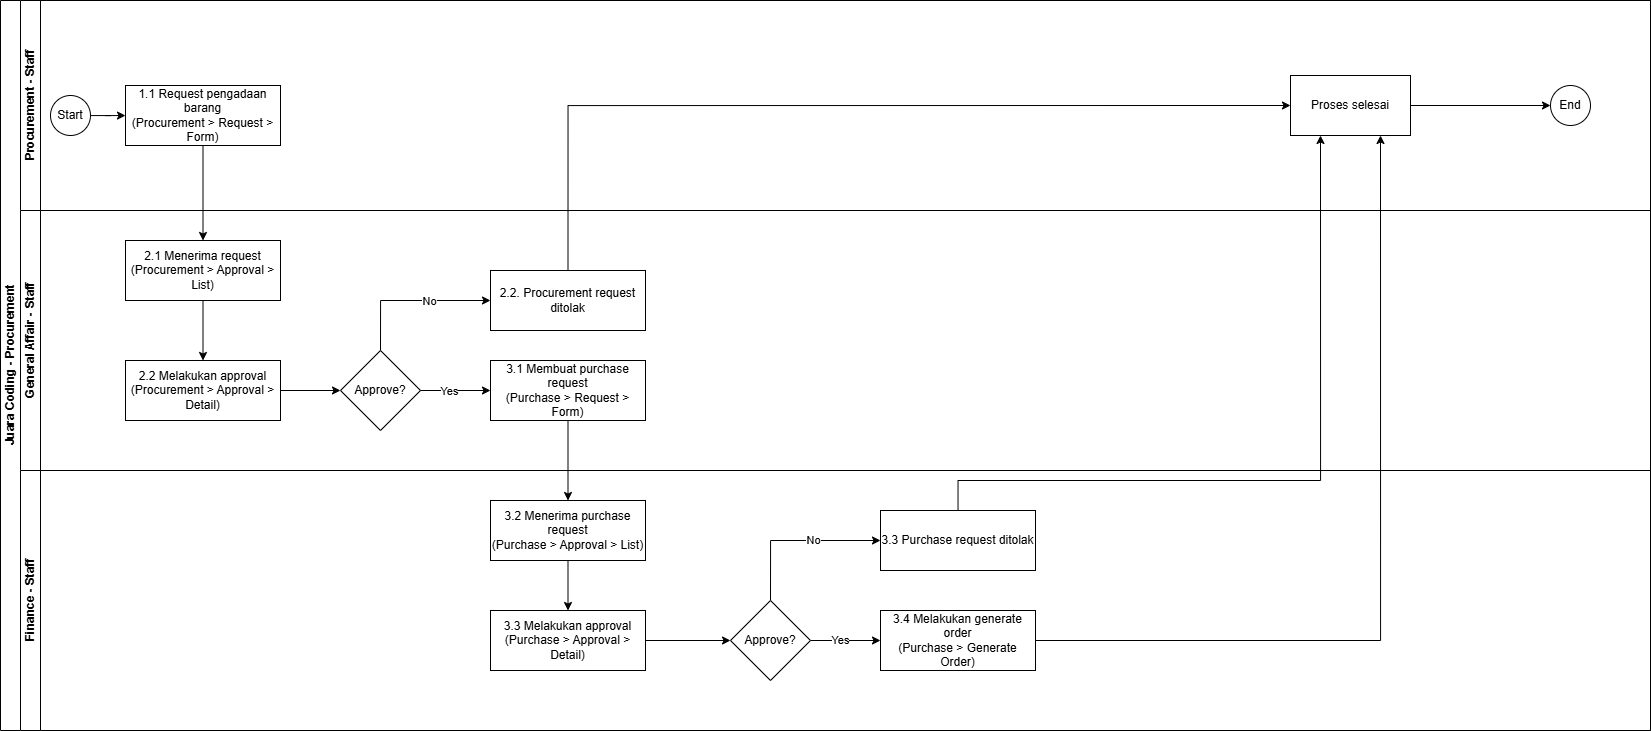

The diagram above was exported from draw.io. Its source (the exported page's mxGraphModel, read from the mxfile embedded in the PNG):
<mxGraphModel dx="1901" dy="1044" grid="1" gridSize="10" guides="1" tooltips="1" connect="1" arrows="1" fold="1" page="1" pageScale="1" pageWidth="850" pageHeight="1100" math="0" shadow="0">
  <root>
    <mxCell id="0" />
    <mxCell id="1" parent="0" />
    <mxCell id="AXx5N1Nciq_TG1AtQXY1-1" value="Juara Coding - Procurement" style="swimlane;html=1;childLayout=stackLayout;resizeParent=1;resizeParentMax=0;horizontal=0;startSize=20;horizontalStack=0;" vertex="1" parent="1">
      <mxGeometry width="1650" height="730" as="geometry" />
    </mxCell>
    <mxCell id="AXx5N1Nciq_TG1AtQXY1-2" value="Procurement - Staff" style="swimlane;html=1;startSize=20;horizontal=0;" vertex="1" parent="AXx5N1Nciq_TG1AtQXY1-1">
      <mxGeometry x="20" width="1630" height="210" as="geometry" />
    </mxCell>
    <mxCell id="AXx5N1Nciq_TG1AtQXY1-3" value="" style="edgeStyle=orthogonalEdgeStyle;rounded=0;orthogonalLoop=1;jettySize=auto;html=1;" edge="1" parent="AXx5N1Nciq_TG1AtQXY1-2" source="AXx5N1Nciq_TG1AtQXY1-4" target="AXx5N1Nciq_TG1AtQXY1-5">
      <mxGeometry relative="1" as="geometry" />
    </mxCell>
    <mxCell id="AXx5N1Nciq_TG1AtQXY1-4" value="Start" style="ellipse;whiteSpace=wrap;html=1;" vertex="1" parent="AXx5N1Nciq_TG1AtQXY1-2">
      <mxGeometry x="30" y="95" width="40" height="40" as="geometry" />
    </mxCell>
    <mxCell id="AXx5N1Nciq_TG1AtQXY1-5" value="1.1 Request pengadaan barang&lt;br&gt;(Procurement &amp;gt; Request &amp;gt; Form)" style="rounded=0;whiteSpace=wrap;html=1;fontFamily=Helvetica;fontSize=12;fontColor=#000000;align=center;" vertex="1" parent="AXx5N1Nciq_TG1AtQXY1-2">
      <mxGeometry x="105" y="85" width="155" height="60" as="geometry" />
    </mxCell>
    <mxCell id="sg3OBjfzNgagvjtXkovF-31" value="End" style="ellipse;whiteSpace=wrap;html=1;" vertex="1" parent="AXx5N1Nciq_TG1AtQXY1-2">
      <mxGeometry x="1530" y="85" width="40" height="40" as="geometry" />
    </mxCell>
    <mxCell id="5BUpSc1tOZ8TkCD8xWdg-2" style="edgeStyle=orthogonalEdgeStyle;rounded=0;orthogonalLoop=1;jettySize=auto;html=1;entryX=0;entryY=0.5;entryDx=0;entryDy=0;" edge="1" parent="AXx5N1Nciq_TG1AtQXY1-2" source="sg3OBjfzNgagvjtXkovF-32" target="sg3OBjfzNgagvjtXkovF-31">
      <mxGeometry relative="1" as="geometry" />
    </mxCell>
    <mxCell id="sg3OBjfzNgagvjtXkovF-32" value="Proses selesai" style="whiteSpace=wrap;html=1;fontColor=#000000;rounded=0;" vertex="1" parent="AXx5N1Nciq_TG1AtQXY1-2">
      <mxGeometry x="1270" y="75" width="120" height="60" as="geometry" />
    </mxCell>
    <mxCell id="AXx5N1Nciq_TG1AtQXY1-22" value="General Affair - Staff" style="swimlane;html=1;startSize=20;horizontal=0;" vertex="1" parent="AXx5N1Nciq_TG1AtQXY1-1">
      <mxGeometry x="20" y="210" width="1630" height="260" as="geometry" />
    </mxCell>
    <mxCell id="sg3OBjfzNgagvjtXkovF-7" value="" style="edgeStyle=orthogonalEdgeStyle;rounded=0;orthogonalLoop=1;jettySize=auto;html=1;" edge="1" parent="AXx5N1Nciq_TG1AtQXY1-22" source="sg3OBjfzNgagvjtXkovF-1" target="sg3OBjfzNgagvjtXkovF-6">
      <mxGeometry relative="1" as="geometry" />
    </mxCell>
    <mxCell id="sg3OBjfzNgagvjtXkovF-1" value="2.1 Menerima request&lt;br&gt;(Procurement &amp;gt; Approval &amp;gt; List)" style="rounded=0;whiteSpace=wrap;html=1;fontFamily=Helvetica;fontSize=12;fontColor=#000000;align=center;" vertex="1" parent="AXx5N1Nciq_TG1AtQXY1-22">
      <mxGeometry x="105" y="30" width="155" height="60" as="geometry" />
    </mxCell>
    <mxCell id="sg3OBjfzNgagvjtXkovF-14" style="edgeStyle=orthogonalEdgeStyle;rounded=0;orthogonalLoop=1;jettySize=auto;html=1;entryX=0;entryY=0.5;entryDx=0;entryDy=0;exitX=0.5;exitY=0;exitDx=0;exitDy=0;" edge="1" parent="AXx5N1Nciq_TG1AtQXY1-22" source="sg3OBjfzNgagvjtXkovF-4" target="sg3OBjfzNgagvjtXkovF-13">
      <mxGeometry relative="1" as="geometry" />
    </mxCell>
    <mxCell id="sg3OBjfzNgagvjtXkovF-16" value="No" style="edgeLabel;html=1;align=center;verticalAlign=middle;resizable=0;points=[];" vertex="1" connectable="0" parent="sg3OBjfzNgagvjtXkovF-14">
      <mxGeometry x="0.2375" relative="1" as="geometry">
        <mxPoint as="offset" />
      </mxGeometry>
    </mxCell>
    <mxCell id="sg3OBjfzNgagvjtXkovF-4" value="Approve?" style="rhombus;whiteSpace=wrap;html=1;fontColor=#000000;rounded=0;" vertex="1" parent="AXx5N1Nciq_TG1AtQXY1-22">
      <mxGeometry x="320" y="140" width="80" height="80" as="geometry" />
    </mxCell>
    <mxCell id="sg3OBjfzNgagvjtXkovF-8" value="" style="edgeStyle=orthogonalEdgeStyle;rounded=0;orthogonalLoop=1;jettySize=auto;html=1;" edge="1" parent="AXx5N1Nciq_TG1AtQXY1-22" source="sg3OBjfzNgagvjtXkovF-6" target="sg3OBjfzNgagvjtXkovF-4">
      <mxGeometry relative="1" as="geometry" />
    </mxCell>
    <mxCell id="sg3OBjfzNgagvjtXkovF-6" value="2.2 Melakukan approval&lt;br&gt;(Procurement &amp;gt; Approval &amp;gt; Detail)" style="rounded=0;whiteSpace=wrap;html=1;fontFamily=Helvetica;fontSize=12;fontColor=#000000;align=center;" vertex="1" parent="AXx5N1Nciq_TG1AtQXY1-22">
      <mxGeometry x="105" y="150" width="155" height="60" as="geometry" />
    </mxCell>
    <mxCell id="sg3OBjfzNgagvjtXkovF-11" value="3.1 Membuat purchase request&lt;br&gt;(Purchase &amp;gt; Request &amp;gt; Form)" style="rounded=0;whiteSpace=wrap;html=1;fontFamily=Helvetica;fontSize=12;fontColor=#000000;align=center;" vertex="1" parent="AXx5N1Nciq_TG1AtQXY1-22">
      <mxGeometry x="470" y="150" width="155" height="60" as="geometry" />
    </mxCell>
    <mxCell id="sg3OBjfzNgagvjtXkovF-10" value="" style="edgeStyle=orthogonalEdgeStyle;rounded=0;orthogonalLoop=1;jettySize=auto;html=1;entryX=0;entryY=0.5;entryDx=0;entryDy=0;" edge="1" parent="AXx5N1Nciq_TG1AtQXY1-22" source="sg3OBjfzNgagvjtXkovF-4" target="sg3OBjfzNgagvjtXkovF-11">
      <mxGeometry relative="1" as="geometry">
        <mxPoint x="360" y="310" as="targetPoint" />
      </mxGeometry>
    </mxCell>
    <mxCell id="sg3OBjfzNgagvjtXkovF-15" value="Yes" style="edgeLabel;html=1;align=center;verticalAlign=middle;resizable=0;points=[];" vertex="1" connectable="0" parent="sg3OBjfzNgagvjtXkovF-10">
      <mxGeometry x="-0.1893" relative="1" as="geometry">
        <mxPoint as="offset" />
      </mxGeometry>
    </mxCell>
    <mxCell id="sg3OBjfzNgagvjtXkovF-13" value="2.2. Procurement request ditolak" style="rounded=0;whiteSpace=wrap;html=1;fontFamily=Helvetica;fontSize=12;fontColor=#000000;align=center;" vertex="1" parent="AXx5N1Nciq_TG1AtQXY1-22">
      <mxGeometry x="470" y="60" width="155" height="60" as="geometry" />
    </mxCell>
    <mxCell id="AXx5N1Nciq_TG1AtQXY1-66" value="Finance - Staff" style="swimlane;startSize=20;horizontal=0;html=1;" vertex="1" parent="AXx5N1Nciq_TG1AtQXY1-1">
      <mxGeometry x="20" y="470" width="1630" height="260" as="geometry" />
    </mxCell>
    <mxCell id="sg3OBjfzNgagvjtXkovF-22" value="" style="edgeStyle=orthogonalEdgeStyle;rounded=0;orthogonalLoop=1;jettySize=auto;html=1;" edge="1" parent="AXx5N1Nciq_TG1AtQXY1-66" source="sg3OBjfzNgagvjtXkovF-19" target="sg3OBjfzNgagvjtXkovF-21">
      <mxGeometry relative="1" as="geometry" />
    </mxCell>
    <mxCell id="sg3OBjfzNgagvjtXkovF-19" value="3.2 Menerima purchase request&lt;br&gt;(Purchase &amp;gt; Approval &amp;gt; List)" style="rounded=0;whiteSpace=wrap;html=1;fontFamily=Helvetica;fontSize=12;fontColor=#000000;align=center;" vertex="1" parent="AXx5N1Nciq_TG1AtQXY1-66">
      <mxGeometry x="470" y="30" width="155" height="60" as="geometry" />
    </mxCell>
    <mxCell id="sg3OBjfzNgagvjtXkovF-24" value="" style="edgeStyle=orthogonalEdgeStyle;rounded=0;orthogonalLoop=1;jettySize=auto;html=1;" edge="1" parent="AXx5N1Nciq_TG1AtQXY1-66" source="sg3OBjfzNgagvjtXkovF-21" target="sg3OBjfzNgagvjtXkovF-23">
      <mxGeometry relative="1" as="geometry" />
    </mxCell>
    <mxCell id="sg3OBjfzNgagvjtXkovF-21" value="3.3 Melakukan approval&lt;br&gt;(Purchase &amp;gt; Approval &amp;gt; Detail)" style="rounded=0;whiteSpace=wrap;html=1;fontFamily=Helvetica;fontSize=12;fontColor=#000000;align=center;" vertex="1" parent="AXx5N1Nciq_TG1AtQXY1-66">
      <mxGeometry x="470" y="140" width="155" height="60" as="geometry" />
    </mxCell>
    <mxCell id="sg3OBjfzNgagvjtXkovF-26" value="" style="edgeStyle=orthogonalEdgeStyle;rounded=0;orthogonalLoop=1;jettySize=auto;html=1;" edge="1" parent="AXx5N1Nciq_TG1AtQXY1-66" source="sg3OBjfzNgagvjtXkovF-23" target="sg3OBjfzNgagvjtXkovF-25">
      <mxGeometry relative="1" as="geometry" />
    </mxCell>
    <mxCell id="sg3OBjfzNgagvjtXkovF-29" value="Yes" style="edgeLabel;html=1;align=center;verticalAlign=middle;resizable=0;points=[];" vertex="1" connectable="0" parent="sg3OBjfzNgagvjtXkovF-26">
      <mxGeometry x="-0.1584" y="1" relative="1" as="geometry">
        <mxPoint as="offset" />
      </mxGeometry>
    </mxCell>
    <mxCell id="sg3OBjfzNgagvjtXkovF-28" style="edgeStyle=orthogonalEdgeStyle;rounded=0;orthogonalLoop=1;jettySize=auto;html=1;entryX=0;entryY=0.5;entryDx=0;entryDy=0;exitX=0.5;exitY=0;exitDx=0;exitDy=0;" edge="1" parent="AXx5N1Nciq_TG1AtQXY1-66" source="sg3OBjfzNgagvjtXkovF-23" target="sg3OBjfzNgagvjtXkovF-27">
      <mxGeometry relative="1" as="geometry" />
    </mxCell>
    <mxCell id="sg3OBjfzNgagvjtXkovF-30" value="No" style="edgeLabel;html=1;align=center;verticalAlign=middle;resizable=0;points=[];" vertex="1" connectable="0" parent="sg3OBjfzNgagvjtXkovF-28">
      <mxGeometry x="0.2021" y="1" relative="1" as="geometry">
        <mxPoint as="offset" />
      </mxGeometry>
    </mxCell>
    <mxCell id="sg3OBjfzNgagvjtXkovF-23" value="Approve?" style="rhombus;whiteSpace=wrap;html=1;fontColor=#000000;rounded=0;" vertex="1" parent="AXx5N1Nciq_TG1AtQXY1-66">
      <mxGeometry x="710" y="130" width="80" height="80" as="geometry" />
    </mxCell>
    <mxCell id="sg3OBjfzNgagvjtXkovF-25" value="3.4 Melakukan generate order&lt;br&gt;(Purchase &amp;gt; Generate Order)" style="rounded=0;whiteSpace=wrap;html=1;fontFamily=Helvetica;fontSize=12;fontColor=#000000;align=center;" vertex="1" parent="AXx5N1Nciq_TG1AtQXY1-66">
      <mxGeometry x="860" y="140" width="155" height="60" as="geometry" />
    </mxCell>
    <mxCell id="sg3OBjfzNgagvjtXkovF-27" value="3.3 Purchase request ditolak" style="rounded=0;whiteSpace=wrap;html=1;fontFamily=Helvetica;fontSize=12;fontColor=#000000;align=center;" vertex="1" parent="AXx5N1Nciq_TG1AtQXY1-66">
      <mxGeometry x="860" y="40" width="155" height="60" as="geometry" />
    </mxCell>
    <mxCell id="sg3OBjfzNgagvjtXkovF-2" value="" style="edgeStyle=orthogonalEdgeStyle;rounded=0;orthogonalLoop=1;jettySize=auto;html=1;" edge="1" parent="AXx5N1Nciq_TG1AtQXY1-1" source="AXx5N1Nciq_TG1AtQXY1-5" target="sg3OBjfzNgagvjtXkovF-1">
      <mxGeometry relative="1" as="geometry" />
    </mxCell>
    <mxCell id="sg3OBjfzNgagvjtXkovF-20" value="" style="edgeStyle=orthogonalEdgeStyle;rounded=0;orthogonalLoop=1;jettySize=auto;html=1;" edge="1" parent="AXx5N1Nciq_TG1AtQXY1-1" source="sg3OBjfzNgagvjtXkovF-11" target="sg3OBjfzNgagvjtXkovF-19">
      <mxGeometry relative="1" as="geometry" />
    </mxCell>
    <mxCell id="sg3OBjfzNgagvjtXkovF-33" value="" style="edgeStyle=orthogonalEdgeStyle;rounded=0;orthogonalLoop=1;jettySize=auto;html=1;exitX=0.5;exitY=0;exitDx=0;exitDy=0;entryX=0;entryY=0.5;entryDx=0;entryDy=0;" edge="1" parent="AXx5N1Nciq_TG1AtQXY1-1" source="sg3OBjfzNgagvjtXkovF-13" target="sg3OBjfzNgagvjtXkovF-32">
      <mxGeometry relative="1" as="geometry" />
    </mxCell>
    <mxCell id="5BUpSc1tOZ8TkCD8xWdg-1" style="edgeStyle=orthogonalEdgeStyle;rounded=0;orthogonalLoop=1;jettySize=auto;html=1;entryX=0.25;entryY=1;entryDx=0;entryDy=0;" edge="1" parent="AXx5N1Nciq_TG1AtQXY1-1" source="sg3OBjfzNgagvjtXkovF-27" target="sg3OBjfzNgagvjtXkovF-32">
      <mxGeometry relative="1" as="geometry">
        <Array as="points">
          <mxPoint x="958" y="480" />
          <mxPoint x="1320" y="480" />
        </Array>
      </mxGeometry>
    </mxCell>
    <mxCell id="5BUpSc1tOZ8TkCD8xWdg-3" style="edgeStyle=orthogonalEdgeStyle;rounded=0;orthogonalLoop=1;jettySize=auto;html=1;entryX=0.75;entryY=1;entryDx=0;entryDy=0;" edge="1" parent="AXx5N1Nciq_TG1AtQXY1-1" source="sg3OBjfzNgagvjtXkovF-25" target="sg3OBjfzNgagvjtXkovF-32">
      <mxGeometry relative="1" as="geometry" />
    </mxCell>
  </root>
</mxGraphModel>